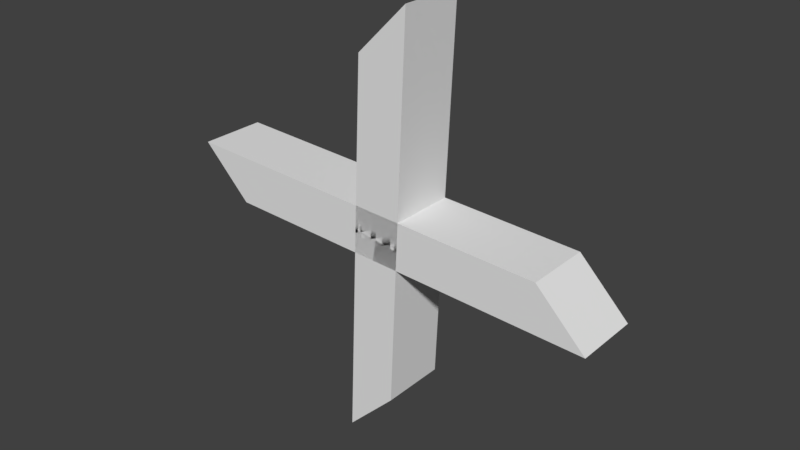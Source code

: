 # Source: spin.blend  (saved by Blender 2.79.0; exported with 4.5.12 LTS)
import bpy
from mathutils import Matrix  # noqa: F401  (used for matrix-valued properties, if any)

bpy.ops.wm.read_factory_settings(use_empty=True)
scene = bpy.context.scene
scene.name = 'Scene'

# ---- collections
col_collection_1 = bpy.data.collections.new('Collection 1'); scene.collection.children.link(col_collection_1)

# ---- world
world_world = bpy.data.worlds.new('World'); scene.world = world_world
world_world.color = (0.05088, 0.05088, 0.05088)
world_world.use_sun_shadow = False
world_world.sun_shadow_jitter_overblur = 0.0
world_world.cycles.sampling_method = 'MANUAL'

# ---- meshes
me_cube_002 = bpy.data.meshes.new('Cube.002')
me_cube_002.from_pydata([(-1.0, -1.0, -0.5), (-1.3, -1.0, 1.0), (-1.0, 1.0, -0.5), (-1.3, 1.0, 1.0), (1.3, -1.0, -1.0), (1.0, -1.0, 0.5), (1.3, 1.0, -1.0), (1.0, 1.0, 0.5)], [], [(0, 1, 3, 2), (2, 3, 7, 6), (6, 7, 5, 4), (4, 5, 1, 0), (2, 6, 4, 0), (7, 3, 1, 5)])
me_cube_002.use_remesh_preserve_volume = False
me_cube_002.use_remesh_preserve_attributes = False
me_cube_002.use_mirror_vertex_groups = False
me_cube_002.update()
me_cube_003 = bpy.data.meshes.new('Cube.003')
me_cube_003.from_pydata([(-1.0, -1.0, -0.5), (-1.3, -1.0, 1.0), (-1.0, 1.0, -0.5), (-1.3, 1.0, 1.0), (1.3, -1.0, -1.0), (1.0, -1.0, 0.5), (1.3, 1.0, -1.0), (1.0, 1.0, 0.5)], [], [(0, 1, 3, 2), (2, 3, 7, 6), (6, 7, 5, 4), (4, 5, 1, 0), (2, 6, 4, 0), (7, 3, 1, 5)])
me_cube_003.use_remesh_preserve_volume = False
me_cube_003.use_remesh_preserve_attributes = False
me_cube_003.use_mirror_vertex_groups = False
me_cube_003.update()

# ---- objects
ob_cube_001 = bpy.data.objects.new('Cube.001', me_cube_002)
ob_cube_000 = bpy.data.objects.new('Cube.000', me_cube_003)

# ---- transforms, parenting, visibility, modifiers, constraints
ob_cube_001.location = (0.0, 0.0, 0.0)
ob_cube_001.rotation_euler = (-1.344e-07, 1.571, 0.0)
ob_cube_001.scale = (1.0, 0.2, 0.2)
ob_cube_001.lineart.crease_threshold = 0.0
ob_cube_000.location = (0.0, 0.0, 0.0)
ob_cube_000.rotation_euler = (-2.687e-07, 3.142, 1.344e-07)
ob_cube_000.scale = (1.0, 0.2, 0.2)
ob_cube_000.lineart.crease_threshold = 0.0

# ---- collection membership
col_collection_1.objects.link(ob_cube_001)
col_collection_1.objects.link(ob_cube_000)

# ---- scene / render settings (as saved in the file)
scene.frame_start = 1; scene.frame_end = 250; scene.frame_set(1)
scene.render.engine = 'BLENDER_EEVEE_NEXT'
scene.render.resolution_percentage = 50
scene.render.dither_intensity = 0.0
scene.cycles.use_denoising = False
scene.cycles.samples = 128
scene.cycles.sampling_pattern = 'TABULATED_SOBOL'
scene.cycles.use_adaptive_sampling = False
scene.cycles.use_light_tree = False
scene.cycles.blur_glossy = 0.0
scene.cycles.sample_clamp_indirect = 0.0
scene.view_settings.view_transform = 'Standard'
bpy.context.view_layer.update()

# ---- added for rendering (the .blend has no active camera and no usable light): camera, sun
cam_auto = bpy.data.cameras.new('AutoCamera')
cam_auto.lens = 50.0
cam_auto.sensor_width = 36.0
cam_auto.clip_end = 1000.0
ob_auto_camera = bpy.data.objects.new('AutoCamera', cam_auto)
scene.collection.objects.link(ob_auto_camera)
ob_auto_camera.location = (3.42208, -4.1065, 2.73766)
ob_auto_camera.rotation_euler = (1.09748, -7.21219e-08, 0.694738)
scene.camera = ob_auto_camera
light_auto_sun = bpy.data.lights.new('AutoSun', 'SUN')
light_auto_sun.energy = 3.0
light_auto_sun.angle = 0.0523599
ob_auto_sun = bpy.data.objects.new('AutoSun', light_auto_sun)
scene.collection.objects.link(ob_auto_sun)
ob_auto_sun.rotation_euler = (0.872665, 0.174533, 0.523599)
bpy.context.view_layer.update()
